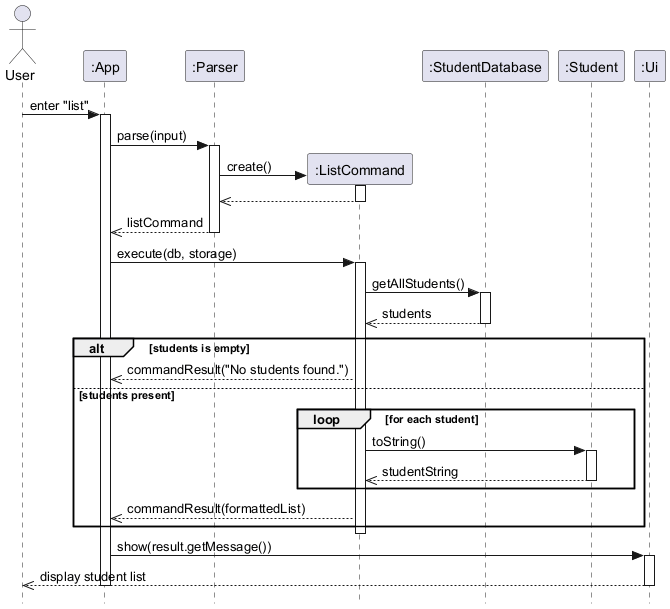

The diagram above was rendered by PlantUML. Its source (embedded in the PNG):
@startuml ListCommandSequence
skinparam style strictuml
actor User

participant ":App" as App
participant ":Parser" as Parser
participant ":ListCommand" as ListCommand
participant ":StudentDatabase" as StudentDatabase
participant ":Student" as Student
participant ":Ui" as Ui

User -> App : enter "list"
activate App
App -> Parser : parse(input)
activate Parser
Parser -> ListCommand ** : create()
activate ListCommand
ListCommand -->> Parser
deactivate ListCommand
Parser -->> App : listCommand
deactivate Parser
App -> ListCommand : execute(db, storage)
activate ListCommand
ListCommand -> StudentDatabase : getAllStudents()
activate StudentDatabase
StudentDatabase -->> ListCommand : students
deactivate StudentDatabase

alt students is empty
    ListCommand -->> App : commandResult("No students found.")
else students present
    loop for each student
        ListCommand -> Student : toString()
        activate Student
        Student -->> ListCommand : studentString
        deactivate Student
    end
    ListCommand -->> App : commandResult(formattedList)
end
deactivate ListCommand

App -> Ui : show(result.getMessage())
activate Ui
Ui -->> User : display student list
deactivate Ui
deactivate App
@enduml